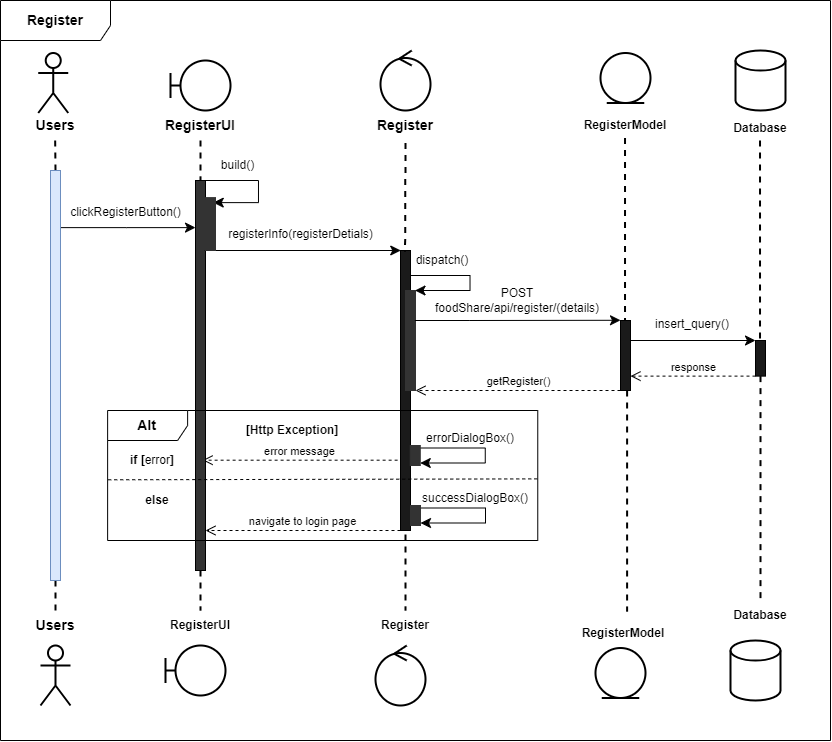

The diagram above was exported from draw.io. Its source (the exported page's mxGraphModel, read from the mxfile embedded in the PNG):
<mxGraphModel dx="1764" dy="-1262" grid="1" gridSize="10" guides="1" tooltips="1" connect="1" arrows="1" fold="1" page="1" pageScale="1" pageWidth="850" pageHeight="1100" math="0" shadow="0">
  <root>
    <mxCell id="0" />
    <mxCell id="1" parent="0" />
    <mxCell id="l0LAoF6BB91arjfX9jII-258" value="&lt;b&gt;&lt;font style=&quot;font-size: 14px;&quot;&gt;Register&lt;/font&gt;&lt;/b&gt;" style="shape=umlFrame;whiteSpace=wrap;html=1;pointerEvents=0;width=110;height=40;" vertex="1" parent="1">
      <mxGeometry x="10.000000000000002" y="2600" width="830" height="740" as="geometry" />
    </mxCell>
    <mxCell id="l0LAoF6BB91arjfX9jII-259" style="rounded=0;orthogonalLoop=1;jettySize=auto;html=1;endArrow=none;endFill=0;dashed=1;strokeWidth=2;entryX=0.5;entryY=0;entryDx=0;entryDy=0;" edge="1" parent="1" source="l0LAoF6BB91arjfX9jII-314" target="l0LAoF6BB91arjfX9jII-306">
      <mxGeometry relative="1" as="geometry">
        <mxPoint x="65.00000000000001" y="3250" as="targetPoint" />
        <mxPoint x="64.67" y="2740" as="sourcePoint" />
      </mxGeometry>
    </mxCell>
    <mxCell id="l0LAoF6BB91arjfX9jII-260" value="" style="shape=umlActor;verticalLabelPosition=bottom;verticalAlign=top;html=1;strokeWidth=2;" vertex="1" parent="1">
      <mxGeometry x="47.74" y="2652.5" width="30" height="60" as="geometry" />
    </mxCell>
    <mxCell id="l0LAoF6BB91arjfX9jII-261" value="" style="shape=umlBoundary;whiteSpace=wrap;html=1;strokeWidth=2;" vertex="1" parent="1">
      <mxGeometry x="180" y="2660" width="60" height="50" as="geometry" />
    </mxCell>
    <mxCell id="l0LAoF6BB91arjfX9jII-262" value="" style="ellipse;shape=umlControl;whiteSpace=wrap;html=1;strokeWidth=2;" vertex="1" parent="1">
      <mxGeometry x="390" y="2650" width="50" height="60" as="geometry" />
    </mxCell>
    <mxCell id="l0LAoF6BB91arjfX9jII-263" value="" style="ellipse;shape=umlEntity;whiteSpace=wrap;html=1;strokeWidth=2;" vertex="1" parent="1">
      <mxGeometry x="610" y="2652.5" width="50" height="50" as="geometry" />
    </mxCell>
    <mxCell id="l0LAoF6BB91arjfX9jII-264" value="" style="strokeWidth=2;html=1;shape=mxgraph.flowchart.database;whiteSpace=wrap;" vertex="1" parent="1">
      <mxGeometry x="745" y="2650" width="50" height="60" as="geometry" />
    </mxCell>
    <mxCell id="l0LAoF6BB91arjfX9jII-265" style="rounded=0;orthogonalLoop=1;jettySize=auto;html=1;endArrow=none;endFill=0;dashed=1;strokeWidth=2;entryX=0.5;entryY=0;entryDx=0;entryDy=0;" edge="1" parent="1" source="l0LAoF6BB91arjfX9jII-278" target="l0LAoF6BB91arjfX9jII-303">
      <mxGeometry relative="1" as="geometry">
        <mxPoint x="210" y="3240" as="targetPoint" />
        <mxPoint x="210" y="2740" as="sourcePoint" />
      </mxGeometry>
    </mxCell>
    <mxCell id="l0LAoF6BB91arjfX9jII-266" style="rounded=0;orthogonalLoop=1;jettySize=auto;html=1;endArrow=none;endFill=0;dashed=1;strokeWidth=2;entryX=0.5;entryY=0;entryDx=0;entryDy=0;" edge="1" parent="1" source="l0LAoF6BB91arjfX9jII-283" target="l0LAoF6BB91arjfX9jII-304">
      <mxGeometry relative="1" as="geometry">
        <mxPoint x="415" y="3250" as="targetPoint" />
        <mxPoint x="415" y="2742.5" as="sourcePoint" />
        <Array as="points" />
      </mxGeometry>
    </mxCell>
    <mxCell id="l0LAoF6BB91arjfX9jII-267" style="rounded=0;orthogonalLoop=1;jettySize=auto;html=1;endArrow=none;endFill=0;dashed=1;strokeWidth=2;entryX=0.541;entryY=-0.213;entryDx=0;entryDy=0;entryPerimeter=0;" edge="1" parent="1" source="l0LAoF6BB91arjfX9jII-286" target="l0LAoF6BB91arjfX9jII-305">
      <mxGeometry relative="1" as="geometry">
        <mxPoint x="634.52" y="3277.5" as="targetPoint" />
        <mxPoint x="634.52" y="2737.5" as="sourcePoint" />
      </mxGeometry>
    </mxCell>
    <mxCell id="l0LAoF6BB91arjfX9jII-268" style="rounded=0;orthogonalLoop=1;jettySize=auto;html=1;endArrow=none;endFill=0;dashed=1;strokeWidth=2;" edge="1" parent="1" source="l0LAoF6BB91arjfX9jII-308">
      <mxGeometry relative="1" as="geometry">
        <mxPoint x="769.52" y="3230" as="targetPoint" />
        <mxPoint x="769.52" y="2690" as="sourcePoint" />
      </mxGeometry>
    </mxCell>
    <mxCell id="l0LAoF6BB91arjfX9jII-269" value="" style="edgeStyle=elbowEdgeStyle;elbow=horizontal;endArrow=classic;html=1;curved=0;rounded=0;endSize=8;startSize=8;" edge="1" parent="1">
      <mxGeometry width="50" height="50" relative="1" as="geometry">
        <mxPoint x="65.00000000000001" y="2827.12" as="sourcePoint" />
        <mxPoint x="205" y="2827.12" as="targetPoint" />
      </mxGeometry>
    </mxCell>
    <mxCell id="l0LAoF6BB91arjfX9jII-270" value="&lt;font style=&quot;font-size: 14px;&quot;&gt;RegisterUI&lt;/font&gt;" style="text;html=1;strokeColor=none;fillColor=none;align=center;verticalAlign=middle;whiteSpace=wrap;rounded=0;fontStyle=1" vertex="1" parent="1">
      <mxGeometry x="160" y="2710" width="100" height="30" as="geometry" />
    </mxCell>
    <mxCell id="l0LAoF6BB91arjfX9jII-271" value="Database" style="text;html=1;strokeColor=none;fillColor=none;align=center;verticalAlign=middle;whiteSpace=wrap;rounded=0;fontStyle=1" vertex="1" parent="1">
      <mxGeometry x="720" y="2712.5" width="100" height="30" as="geometry" />
    </mxCell>
    <mxCell id="l0LAoF6BB91arjfX9jII-272" value="&lt;font style=&quot;font-size: 14px;&quot;&gt;Register&lt;/font&gt;" style="text;html=1;strokeColor=none;fillColor=none;align=center;verticalAlign=middle;whiteSpace=wrap;rounded=0;fontStyle=1" vertex="1" parent="1">
      <mxGeometry x="365" y="2710" width="100" height="30" as="geometry" />
    </mxCell>
    <mxCell id="l0LAoF6BB91arjfX9jII-273" value="RegisterModel" style="text;html=1;strokeColor=none;fillColor=none;align=center;verticalAlign=middle;whiteSpace=wrap;rounded=0;fontStyle=1" vertex="1" parent="1">
      <mxGeometry x="585" y="2710" width="100" height="30" as="geometry" />
    </mxCell>
    <mxCell id="l0LAoF6BB91arjfX9jII-274" value="&lt;font style=&quot;font-size: 14px;&quot;&gt;Users&lt;/font&gt;" style="text;html=1;strokeColor=none;fillColor=none;align=center;verticalAlign=middle;whiteSpace=wrap;rounded=0;fontStyle=1" vertex="1" parent="1">
      <mxGeometry x="15.000000000000002" y="2710" width="100" height="30" as="geometry" />
    </mxCell>
    <mxCell id="l0LAoF6BB91arjfX9jII-275" value="" style="html=1;points=[[0,0,0,0,5],[0,1,0,0,-5],[1,0,0,0,5],[1,1,0,0,-5]];perimeter=orthogonalPerimeter;outlineConnect=0;targetShapes=umlLifeline;portConstraint=eastwest;newEdgeStyle={&quot;curved&quot;:0,&quot;rounded&quot;:0};fillColor=#1A1A1A;" vertex="1" parent="1">
      <mxGeometry x="410" y="2850" width="10" height="280" as="geometry" />
    </mxCell>
    <mxCell id="l0LAoF6BB91arjfX9jII-276" value="error message" style="html=1;verticalAlign=bottom;endArrow=open;dashed=1;endSize=8;curved=0;rounded=0;" edge="1" parent="1">
      <mxGeometry relative="1" as="geometry">
        <mxPoint x="212.12" y="3059.69" as="targetPoint" />
        <mxPoint x="407.12" y="3059.69" as="sourcePoint" />
      </mxGeometry>
    </mxCell>
    <mxCell id="l0LAoF6BB91arjfX9jII-277" value="" style="rounded=0;orthogonalLoop=1;jettySize=auto;html=1;endArrow=none;endFill=0;dashed=1;strokeWidth=2;" edge="1" parent="1" target="l0LAoF6BB91arjfX9jII-278">
      <mxGeometry relative="1" as="geometry">
        <mxPoint x="210" y="3280" as="targetPoint" />
        <mxPoint x="210" y="2740" as="sourcePoint" />
      </mxGeometry>
    </mxCell>
    <mxCell id="l0LAoF6BB91arjfX9jII-278" value="" style="html=1;points=[[0,0,0,0,5],[0,1,0,0,-5],[1,0,0,0,5],[1,1,0,0,-5]];perimeter=orthogonalPerimeter;outlineConnect=0;targetShapes=umlLifeline;portConstraint=eastwest;newEdgeStyle={&quot;curved&quot;:0,&quot;rounded&quot;:0};fillColor=#333333;" vertex="1" parent="1">
      <mxGeometry x="205" y="2780" width="10" height="390" as="geometry" />
    </mxCell>
    <mxCell id="l0LAoF6BB91arjfX9jII-279" value="clickRegisterButton()" style="text;html=1;align=center;verticalAlign=middle;resizable=0;points=[];autosize=1;strokeColor=none;fillColor=none;" vertex="1" parent="1">
      <mxGeometry x="70" y="2797.12" width="130" height="30" as="geometry" />
    </mxCell>
    <mxCell id="l0LAoF6BB91arjfX9jII-280" value="" style="edgeStyle=elbowEdgeStyle;elbow=horizontal;endArrow=classic;html=1;curved=0;rounded=0;endSize=8;startSize=8;" edge="1" parent="1" source="l0LAoF6BB91arjfX9jII-275">
      <mxGeometry width="50" height="50" relative="1" as="geometry">
        <mxPoint x="422.26" y="2875" as="sourcePoint" />
        <mxPoint x="424.52" y="2890" as="targetPoint" />
        <Array as="points">
          <mxPoint x="479.52" y="2875" />
        </Array>
      </mxGeometry>
    </mxCell>
    <mxCell id="l0LAoF6BB91arjfX9jII-281" value="dispatch()" style="text;html=1;strokeColor=none;fillColor=none;align=center;verticalAlign=middle;whiteSpace=wrap;rounded=0;" vertex="1" parent="1">
      <mxGeometry x="422.26" y="2850" width="60" height="20" as="geometry" />
    </mxCell>
    <mxCell id="l0LAoF6BB91arjfX9jII-282" value="" style="rounded=0;orthogonalLoop=1;jettySize=auto;html=1;endArrow=none;endFill=0;dashed=1;strokeWidth=2;entryX=-0.128;entryY=0.067;entryDx=0;entryDy=0;entryPerimeter=0;" edge="1" parent="1" target="l0LAoF6BB91arjfX9jII-281">
      <mxGeometry relative="1" as="geometry">
        <mxPoint x="415" y="2812.5" as="targetPoint" />
        <mxPoint x="415" y="2742.5" as="sourcePoint" />
      </mxGeometry>
    </mxCell>
    <mxCell id="l0LAoF6BB91arjfX9jII-283" value="" style="html=1;points=[[0,0,0,0,5],[0,1,0,0,-5],[1,0,0,0,5],[1,1,0,0,-5]];perimeter=orthogonalPerimeter;outlineConnect=0;targetShapes=umlLifeline;portConstraint=eastwest;newEdgeStyle={&quot;curved&quot;:0,&quot;rounded&quot;:0};strokeColor=#333333;fillColor=#333333;" vertex="1" parent="1">
      <mxGeometry x="415" y="2890" width="10" height="100" as="geometry" />
    </mxCell>
    <mxCell id="l0LAoF6BB91arjfX9jII-284" value="" style="edgeStyle=elbowEdgeStyle;elbow=horizontal;endArrow=classic;html=1;curved=0;rounded=0;endSize=8;startSize=8;exitX=1;exitY=0;exitDx=0;exitDy=5;exitPerimeter=0;entryX=0.065;entryY=-0.002;entryDx=0;entryDy=0;entryPerimeter=0;" edge="1" parent="1">
      <mxGeometry width="50" height="50" relative="1" as="geometry">
        <mxPoint x="424.35" y="2920" as="sourcePoint" />
        <mxPoint x="629.9999999999999" y="2919.7799999999997" as="targetPoint" />
        <Array as="points">
          <mxPoint x="479.35" y="2930" />
        </Array>
      </mxGeometry>
    </mxCell>
    <mxCell id="l0LAoF6BB91arjfX9jII-285" value="" style="rounded=0;orthogonalLoop=1;jettySize=auto;html=1;endArrow=none;endFill=0;dashed=1;strokeWidth=2;" edge="1" parent="1" target="l0LAoF6BB91arjfX9jII-286">
      <mxGeometry relative="1" as="geometry">
        <mxPoint x="634.52" y="3277.5" as="targetPoint" />
        <mxPoint x="634.52" y="2737.5" as="sourcePoint" />
      </mxGeometry>
    </mxCell>
    <mxCell id="l0LAoF6BB91arjfX9jII-286" value="" style="html=1;points=[[0,0,0,0,5],[0,1,0,0,-5],[1,0,0,0,5],[1,1,0,0,-5]];perimeter=orthogonalPerimeter;outlineConnect=0;targetShapes=umlLifeline;portConstraint=eastwest;newEdgeStyle={&quot;curved&quot;:0,&quot;rounded&quot;:0};fillColor=#1A1A1A;" vertex="1" parent="1">
      <mxGeometry x="630" y="2920" width="10" height="70" as="geometry" />
    </mxCell>
    <mxCell id="l0LAoF6BB91arjfX9jII-287" value="" style="rounded=0;orthogonalLoop=1;jettySize=auto;html=1;endArrow=none;endFill=0;dashed=1;strokeWidth=2;" edge="1" parent="1" target="l0LAoF6BB91arjfX9jII-288">
      <mxGeometry relative="1" as="geometry">
        <mxPoint x="769.52" y="3280" as="targetPoint" />
        <mxPoint x="769.52" y="2740" as="sourcePoint" />
      </mxGeometry>
    </mxCell>
    <mxCell id="l0LAoF6BB91arjfX9jII-288" value="" style="html=1;points=[[0,0,0,0,5],[0,1,0,0,-5],[1,0,0,0,5],[1,1,0,0,-5]];perimeter=orthogonalPerimeter;outlineConnect=0;targetShapes=umlLifeline;portConstraint=eastwest;newEdgeStyle={&quot;curved&quot;:0,&quot;rounded&quot;:0};fillColor=#1A1A1A;" vertex="1" parent="1">
      <mxGeometry x="765" y="2940" width="10" height="35.62" as="geometry" />
    </mxCell>
    <mxCell id="l0LAoF6BB91arjfX9jII-289" value="POST &lt;br&gt;foodShare/api/register/(details)" style="text;html=1;strokeColor=none;fillColor=none;align=center;verticalAlign=middle;whiteSpace=wrap;rounded=0;" vertex="1" parent="1">
      <mxGeometry x="456.61" y="2880" width="140" height="40" as="geometry" />
    </mxCell>
    <mxCell id="l0LAoF6BB91arjfX9jII-290" value="" style="edgeStyle=elbowEdgeStyle;elbow=horizontal;endArrow=classic;html=1;curved=0;rounded=0;endSize=8;startSize=8;" edge="1" parent="1">
      <mxGeometry width="50" height="50" relative="1" as="geometry">
        <mxPoint x="640.26" y="2940" as="sourcePoint" />
        <mxPoint x="765" y="2940.005" as="targetPoint" />
        <Array as="points">
          <mxPoint x="640" y="2910.96" />
        </Array>
      </mxGeometry>
    </mxCell>
    <mxCell id="l0LAoF6BB91arjfX9jII-291" value="insert_query()" style="text;html=1;strokeColor=none;fillColor=none;align=center;verticalAlign=middle;whiteSpace=wrap;rounded=0;" vertex="1" parent="1">
      <mxGeometry x="672.26" y="2913.71" width="60" height="20" as="geometry" />
    </mxCell>
    <mxCell id="l0LAoF6BB91arjfX9jII-292" value="response" style="html=1;verticalAlign=bottom;endArrow=open;dashed=1;endSize=8;curved=0;rounded=0;" edge="1" parent="1">
      <mxGeometry relative="1" as="geometry">
        <mxPoint x="640" y="2975.62" as="targetPoint" />
        <mxPoint x="765" y="2975.62" as="sourcePoint" />
      </mxGeometry>
    </mxCell>
    <mxCell id="l0LAoF6BB91arjfX9jII-293" value="getRegister()" style="html=1;verticalAlign=bottom;endArrow=open;dashed=1;endSize=8;curved=0;rounded=0;" edge="1" parent="1" source="l0LAoF6BB91arjfX9jII-286">
      <mxGeometry relative="1" as="geometry">
        <mxPoint x="425" y="2990" as="targetPoint" />
        <mxPoint x="625" y="2990" as="sourcePoint" />
      </mxGeometry>
    </mxCell>
    <mxCell id="l0LAoF6BB91arjfX9jII-294" value="&lt;span&gt;&lt;font style=&quot;font-size: 14px;&quot;&gt;Alt&lt;/font&gt;&lt;/span&gt;" style="shape=umlFrame;whiteSpace=wrap;html=1;pointerEvents=0;width=80;height=30;fontStyle=1;strokeWidth=1;" vertex="1" parent="1">
      <mxGeometry x="117.12000000000002" y="3010" width="430.14" height="130" as="geometry" />
    </mxCell>
    <mxCell id="l0LAoF6BB91arjfX9jII-295" value="&lt;b&gt;[Http Exception]&lt;/b&gt;" style="text;html=1;strokeColor=none;fillColor=none;align=center;verticalAlign=middle;whiteSpace=wrap;rounded=0;" vertex="1" parent="1">
      <mxGeometry x="232.12" y="3020" width="140" height="20" as="geometry" />
    </mxCell>
    <mxCell id="l0LAoF6BB91arjfX9jII-296" value="" style="endArrow=none;dashed=1;html=1;rounded=0;entryX=1.002;entryY=0.526;entryDx=0;entryDy=0;entryPerimeter=0;exitX=0;exitY=0.533;exitDx=0;exitDy=0;exitPerimeter=0;" edge="1" parent="1">
      <mxGeometry width="50" height="50" relative="1" as="geometry">
        <mxPoint x="117.74000000000001" y="3079.29" as="sourcePoint" />
        <mxPoint x="548.7402800000001" y="3078.380000000001" as="targetPoint" />
      </mxGeometry>
    </mxCell>
    <mxCell id="l0LAoF6BB91arjfX9jII-297" value="navigate to login page" style="html=1;verticalAlign=bottom;endArrow=open;dashed=1;endSize=8;curved=0;rounded=0;" edge="1" parent="1">
      <mxGeometry relative="1" as="geometry">
        <mxPoint x="215" y="3130" as="targetPoint" />
        <mxPoint x="410" y="3130" as="sourcePoint" />
      </mxGeometry>
    </mxCell>
    <mxCell id="l0LAoF6BB91arjfX9jII-298" value="" style="shape=umlActor;verticalLabelPosition=bottom;verticalAlign=top;html=1;strokeWidth=2;" vertex="1" parent="1">
      <mxGeometry x="50" y="3245" width="30" height="60" as="geometry" />
    </mxCell>
    <mxCell id="l0LAoF6BB91arjfX9jII-299" value="" style="shape=umlBoundary;whiteSpace=wrap;html=1;strokeWidth=2;" vertex="1" parent="1">
      <mxGeometry x="175" y="3245" width="60" height="50" as="geometry" />
    </mxCell>
    <mxCell id="l0LAoF6BB91arjfX9jII-300" value="" style="ellipse;shape=umlControl;whiteSpace=wrap;html=1;strokeWidth=2;" vertex="1" parent="1">
      <mxGeometry x="385" y="3245" width="50" height="60" as="geometry" />
    </mxCell>
    <mxCell id="l0LAoF6BB91arjfX9jII-301" value="" style="ellipse;shape=umlEntity;whiteSpace=wrap;html=1;strokeWidth=2;" vertex="1" parent="1">
      <mxGeometry x="605" y="3247.5" width="50" height="50" as="geometry" />
    </mxCell>
    <mxCell id="l0LAoF6BB91arjfX9jII-302" value="" style="strokeWidth=2;html=1;shape=mxgraph.flowchart.database;whiteSpace=wrap;" vertex="1" parent="1">
      <mxGeometry x="740" y="3240" width="50" height="60" as="geometry" />
    </mxCell>
    <mxCell id="l0LAoF6BB91arjfX9jII-303" value="RegisterUI" style="text;html=1;strokeColor=none;fillColor=none;align=center;verticalAlign=middle;whiteSpace=wrap;rounded=0;fontStyle=1" vertex="1" parent="1">
      <mxGeometry x="160" y="3210" width="100" height="30" as="geometry" />
    </mxCell>
    <mxCell id="l0LAoF6BB91arjfX9jII-304" value="Register" style="text;html=1;strokeColor=none;fillColor=none;align=center;verticalAlign=middle;whiteSpace=wrap;rounded=0;fontStyle=1" vertex="1" parent="1">
      <mxGeometry x="365" y="3210" width="100" height="30" as="geometry" />
    </mxCell>
    <mxCell id="l0LAoF6BB91arjfX9jII-305" value="RegisterModel" style="text;html=1;strokeColor=none;fillColor=none;align=center;verticalAlign=middle;whiteSpace=wrap;rounded=0;fontStyle=1" vertex="1" parent="1">
      <mxGeometry x="582.5" y="3217.5" width="100" height="30" as="geometry" />
    </mxCell>
    <mxCell id="l0LAoF6BB91arjfX9jII-306" value="&lt;font style=&quot;font-size: 14px;&quot;&gt;Users&lt;/font&gt;" style="text;html=1;strokeColor=none;fillColor=none;align=center;verticalAlign=middle;whiteSpace=wrap;rounded=0;fontStyle=1" vertex="1" parent="1">
      <mxGeometry x="25" y="3210" width="80" height="30" as="geometry" />
    </mxCell>
    <mxCell id="l0LAoF6BB91arjfX9jII-307" value="" style="rounded=0;orthogonalLoop=1;jettySize=auto;html=1;endArrow=none;endFill=0;dashed=1;strokeWidth=2;entryX=0.5;entryY=0;entryDx=0;entryDy=0;" edge="1" parent="1" source="l0LAoF6BB91arjfX9jII-288" target="l0LAoF6BB91arjfX9jII-308">
      <mxGeometry relative="1" as="geometry">
        <mxPoint x="770" y="3240" as="targetPoint" />
        <mxPoint x="770" y="3010" as="sourcePoint" />
      </mxGeometry>
    </mxCell>
    <mxCell id="l0LAoF6BB91arjfX9jII-308" value="Database" style="text;html=1;strokeColor=none;fillColor=none;align=center;verticalAlign=middle;whiteSpace=wrap;rounded=0;fontStyle=1" vertex="1" parent="1">
      <mxGeometry x="720" y="3200" width="100" height="30" as="geometry" />
    </mxCell>
    <mxCell id="l0LAoF6BB91arjfX9jII-309" value="registerInfo(registerDetials)" style="text;html=1;align=center;verticalAlign=middle;resizable=0;points=[];autosize=1;strokeColor=none;fillColor=none;" vertex="1" parent="1">
      <mxGeometry x="224.52000000000004" y="2818.56" width="170" height="30" as="geometry" />
    </mxCell>
    <mxCell id="l0LAoF6BB91arjfX9jII-310" value="&lt;b&gt;else&lt;/b&gt;" style="text;html=1;strokeColor=none;fillColor=none;align=center;verticalAlign=middle;whiteSpace=wrap;rounded=0;" vertex="1" parent="1">
      <mxGeometry x="132.12" y="3090" width="70" height="20" as="geometry" />
    </mxCell>
    <mxCell id="l0LAoF6BB91arjfX9jII-311" value="" style="edgeStyle=elbowEdgeStyle;elbow=horizontal;endArrow=classic;html=1;curved=0;rounded=0;endSize=8;startSize=8;entryX=0.094;entryY=0.001;entryDx=0;entryDy=0;entryPerimeter=0;" edge="1" parent="1">
      <mxGeometry width="50" height="50" relative="1" as="geometry">
        <mxPoint x="224.3" y="2849.9975000000004" as="sourcePoint" />
        <mxPoint x="410.23999999999995" y="2849.9975000000004" as="targetPoint" />
        <Array as="points">
          <mxPoint x="214.3" y="2847.2" />
        </Array>
      </mxGeometry>
    </mxCell>
    <mxCell id="l0LAoF6BB91arjfX9jII-312" value="&lt;b&gt;if [&lt;/b&gt;error&lt;b&gt;]&lt;/b&gt;" style="text;html=1;strokeColor=none;fillColor=none;align=center;verticalAlign=middle;whiteSpace=wrap;rounded=0;" vertex="1" parent="1">
      <mxGeometry x="127.12000000000002" y="3050" width="70" height="20" as="geometry" />
    </mxCell>
    <mxCell id="l0LAoF6BB91arjfX9jII-313" value="" style="rounded=0;orthogonalLoop=1;jettySize=auto;html=1;endArrow=none;endFill=0;dashed=1;strokeWidth=2;entryX=0.5;entryY=0;entryDx=0;entryDy=0;" edge="1" parent="1" target="l0LAoF6BB91arjfX9jII-314">
      <mxGeometry relative="1" as="geometry">
        <mxPoint x="60.00000000000001" y="3210" as="targetPoint" />
        <mxPoint x="64.67" y="2740" as="sourcePoint" />
      </mxGeometry>
    </mxCell>
    <mxCell id="l0LAoF6BB91arjfX9jII-314" value="" style="html=1;points=[[0,0,0,0,5],[0,1,0,0,-5],[1,0,0,0,5],[1,1,0,0,-5]];perimeter=orthogonalPerimeter;outlineConnect=0;targetShapes=umlLifeline;portConstraint=eastwest;newEdgeStyle={&quot;curved&quot;:0,&quot;rounded&quot;:0};fillColor=#dae8fc;strokeColor=#6c8ebf;" vertex="1" parent="1">
      <mxGeometry x="60.00000000000001" y="2770" width="10" height="410" as="geometry" />
    </mxCell>
    <mxCell id="l0LAoF6BB91arjfX9jII-315" value="" style="edgeStyle=elbowEdgeStyle;elbow=horizontal;endArrow=classic;html=1;curved=0;rounded=0;endSize=8;startSize=8;entryX=1;entryY=0;entryDx=0;entryDy=5;entryPerimeter=0;" edge="1" parent="1">
      <mxGeometry width="50" height="50" relative="1" as="geometry">
        <mxPoint x="215" y="2780" as="sourcePoint" />
        <mxPoint x="222.74" y="2802.12" as="targetPoint" />
        <Array as="points">
          <mxPoint x="267.98" y="2770" />
        </Array>
      </mxGeometry>
    </mxCell>
    <mxCell id="l0LAoF6BB91arjfX9jII-316" value="build()" style="text;html=1;align=center;verticalAlign=middle;resizable=0;points=[];autosize=1;strokeColor=none;fillColor=none;" vertex="1" parent="1">
      <mxGeometry x="217.26" y="2750" width="60" height="30" as="geometry" />
    </mxCell>
    <mxCell id="l0LAoF6BB91arjfX9jII-317" value="" style="html=1;points=[[0,0,0,0,5],[0,1,0,0,-5],[1,0,0,0,5],[1,1,0,0,-5]];perimeter=orthogonalPerimeter;outlineConnect=0;targetShapes=umlLifeline;portConstraint=eastwest;newEdgeStyle={&quot;curved&quot;:0,&quot;rounded&quot;:0};strokeColor=#333333;fillColor=#333333;" vertex="1" parent="1">
      <mxGeometry x="215" y="2797.12" width="10" height="52.88" as="geometry" />
    </mxCell>
    <mxCell id="l0LAoF6BB91arjfX9jII-318" value="" style="edgeStyle=elbowEdgeStyle;elbow=horizontal;endArrow=classic;html=1;curved=0;rounded=0;endSize=8;startSize=8;exitX=1;exitY=0;exitDx=0;exitDy=5;exitPerimeter=0;" edge="1" parent="1">
      <mxGeometry width="50" height="50" relative="1" as="geometry">
        <mxPoint x="429.76" y="3047.5" as="sourcePoint" />
        <mxPoint x="429.76" y="3062.5" as="targetPoint" />
        <Array as="points">
          <mxPoint x="494.76" y="3055" />
        </Array>
      </mxGeometry>
    </mxCell>
    <mxCell id="l0LAoF6BB91arjfX9jII-319" value="" style="html=1;points=[[0,0,0,0,5],[0,1,0,0,-5],[1,0,0,0,5],[1,1,0,0,-5]];perimeter=orthogonalPerimeter;outlineConnect=0;targetShapes=umlLifeline;portConstraint=eastwest;newEdgeStyle={&quot;curved&quot;:0,&quot;rounded&quot;:0};strokeColor=#333333;fillColor=#333333;" vertex="1" parent="1">
      <mxGeometry x="419.76" y="3045" width="10" height="20" as="geometry" />
    </mxCell>
    <mxCell id="l0LAoF6BB91arjfX9jII-320" value="errorDialogBox()" style="text;html=1;strokeColor=none;fillColor=none;align=center;verticalAlign=middle;whiteSpace=wrap;rounded=0;" vertex="1" parent="1">
      <mxGeometry x="439.76" y="3030" width="80.24" height="15" as="geometry" />
    </mxCell>
    <mxCell id="l0LAoF6BB91arjfX9jII-321" value="" style="edgeStyle=elbowEdgeStyle;elbow=horizontal;endArrow=classic;html=1;curved=0;rounded=0;endSize=8;startSize=8;exitX=1;exitY=0;exitDx=0;exitDy=5;exitPerimeter=0;" edge="1" parent="1">
      <mxGeometry width="50" height="50" relative="1" as="geometry">
        <mxPoint x="430" y="3107.5" as="sourcePoint" />
        <mxPoint x="430" y="3122.5" as="targetPoint" />
        <Array as="points">
          <mxPoint x="495" y="3115" />
        </Array>
      </mxGeometry>
    </mxCell>
    <mxCell id="l0LAoF6BB91arjfX9jII-322" value="" style="html=1;points=[[0,0,0,0,5],[0,1,0,0,-5],[1,0,0,0,5],[1,1,0,0,-5]];perimeter=orthogonalPerimeter;outlineConnect=0;targetShapes=umlLifeline;portConstraint=eastwest;newEdgeStyle={&quot;curved&quot;:0,&quot;rounded&quot;:0};strokeColor=#333333;fillColor=#333333;" vertex="1" parent="1">
      <mxGeometry x="420" y="3105" width="10" height="20" as="geometry" />
    </mxCell>
    <mxCell id="l0LAoF6BB91arjfX9jII-323" value="successDialogBox()" style="text;html=1;strokeColor=none;fillColor=none;align=center;verticalAlign=middle;whiteSpace=wrap;rounded=0;" vertex="1" parent="1">
      <mxGeometry x="440" y="3090" width="90" height="15" as="geometry" />
    </mxCell>
  </root>
</mxGraphModel>